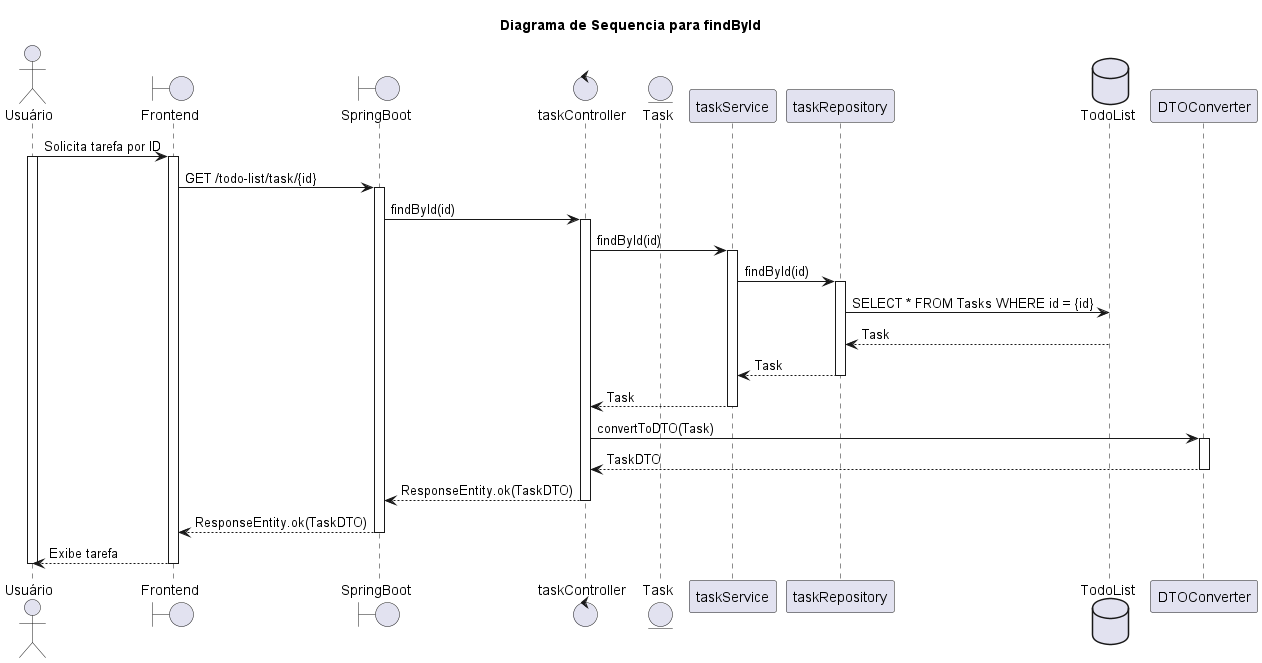

The diagram above was rendered by PlantUML. Its source (embedded in the PNG):
@startuml
title Diagrama de Sequencia para findById

actor Usuário
Boundary Frontend
Boundary SpringBoot
Control taskController
Entity Task
Participant taskService
Participant taskRepository
Database TodoList

Usuário -> Frontend: Solicita tarefa por ID
activate Usuário
activate Frontend
Frontend -> SpringBoot: GET /todo-list/task/{id}
activate SpringBoot
SpringBoot -> taskController: findById(id)
activate taskController
taskController -> taskService: findById(id)
activate taskService
taskService -> taskRepository: findById(id)
activate taskRepository
taskRepository -> TodoList: SELECT * FROM Tasks WHERE id = {id}
TodoList --> taskRepository: Task
taskRepository --> taskService: Task
deactivate taskRepository
taskService --> taskController: Task
deactivate taskService
taskController -> DTOConverter: convertToDTO(Task)
activate DTOConverter
DTOConverter --> taskController: TaskDTO
deactivate DTOConverter
taskController --> SpringBoot: ResponseEntity.ok(TaskDTO)
deactivate taskController
SpringBoot --> Frontend: ResponseEntity.ok(TaskDTO)
deactivate SpringBoot
Frontend --> Usuário: Exibe tarefa
deactivate Frontend
deactivate Usuário
@enduml